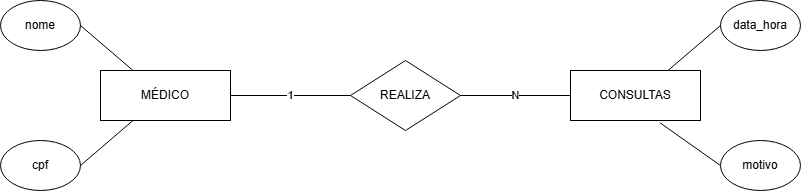

The diagram above was exported from draw.io. Its source (the exported page's mxGraphModel, read from the mxfile embedded in the PNG):
<mxGraphModel dx="1246" dy="676" grid="1" gridSize="10" guides="1" tooltips="1" connect="1" arrows="1" fold="1" page="1" pageScale="1" pageWidth="827" pageHeight="1169" math="0" shadow="0">
  <root>
    <mxCell id="0" />
    <mxCell id="1" parent="0" />
    <mxCell id="n_CS4xjf9CaBDDik-3bZ-1" parent="1" style="rounded=0;whiteSpace=wrap;html=1;" value="MÉDICO" vertex="1">
      <mxGeometry height="50" width="130" x="120" y="270" as="geometry" />
    </mxCell>
    <mxCell id="n_CS4xjf9CaBDDik-3bZ-2" parent="1" style="rounded=0;whiteSpace=wrap;html=1;" value="CONSULTAS" vertex="1">
      <mxGeometry height="50" width="130" x="590" y="270" as="geometry" />
    </mxCell>
    <mxCell id="n_CS4xjf9CaBDDik-3bZ-3" parent="1" style="rhombus;whiteSpace=wrap;html=1;" value="REALIZA" vertex="1">
      <mxGeometry height="70" width="110" x="370" y="260" as="geometry" />
    </mxCell>
    <mxCell id="n_CS4xjf9CaBDDik-3bZ-4" edge="1" parent="1" source="n_CS4xjf9CaBDDik-3bZ-1" style="endArrow=none;html=1;rounded=0;exitX=1;exitY=0.5;exitDx=0;exitDy=0;entryX=0;entryY=0.5;entryDx=0;entryDy=0;" target="n_CS4xjf9CaBDDik-3bZ-3" value="1">
      <mxGeometry height="50" relative="1" width="50" as="geometry">
        <mxPoint x="390" y="380" as="sourcePoint" />
        <mxPoint x="440" y="330" as="targetPoint" />
      </mxGeometry>
    </mxCell>
    <mxCell id="n_CS4xjf9CaBDDik-3bZ-7" edge="1" parent="1" source="n_CS4xjf9CaBDDik-3bZ-2" style="endArrow=none;html=1;rounded=0;entryX=1;entryY=0.5;entryDx=0;entryDy=0;exitX=0;exitY=0.5;exitDx=0;exitDy=0;" target="n_CS4xjf9CaBDDik-3bZ-3" value="N">
      <mxGeometry height="50" relative="1" width="50" as="geometry">
        <mxPoint x="390" y="380" as="sourcePoint" />
        <mxPoint x="440" y="330" as="targetPoint" />
      </mxGeometry>
    </mxCell>
    <mxCell id="n_CS4xjf9CaBDDik-3bZ-8" parent="1" style="ellipse;whiteSpace=wrap;html=1;" value="nome" vertex="1">
      <mxGeometry height="50" width="80" x="20" y="200" as="geometry" />
    </mxCell>
    <mxCell id="n_CS4xjf9CaBDDik-3bZ-9" parent="1" style="ellipse;whiteSpace=wrap;html=1;" value="cpf" vertex="1">
      <mxGeometry height="50" width="80" x="20" y="340" as="geometry" />
    </mxCell>
    <mxCell id="n_CS4xjf9CaBDDik-3bZ-10" parent="1" style="ellipse;whiteSpace=wrap;html=1;" value="data_hora" vertex="1">
      <mxGeometry height="50" width="80" x="740" y="200" as="geometry" />
    </mxCell>
    <mxCell id="n_CS4xjf9CaBDDik-3bZ-11" parent="1" style="ellipse;whiteSpace=wrap;html=1;" value="motivo" vertex="1">
      <mxGeometry height="50" width="80" x="740" y="340" as="geometry" />
    </mxCell>
    <mxCell id="n_CS4xjf9CaBDDik-3bZ-12" edge="1" parent="1" source="n_CS4xjf9CaBDDik-3bZ-9" style="endArrow=none;html=1;rounded=0;exitX=1;exitY=0.5;exitDx=0;exitDy=0;entryX=0.25;entryY=1;entryDx=0;entryDy=0;" target="n_CS4xjf9CaBDDik-3bZ-1" value="">
      <mxGeometry height="50" relative="1" width="50" as="geometry">
        <mxPoint x="450" y="380" as="sourcePoint" />
        <mxPoint x="500" y="330" as="targetPoint" />
      </mxGeometry>
    </mxCell>
    <mxCell id="n_CS4xjf9CaBDDik-3bZ-13" edge="1" parent="1" source="n_CS4xjf9CaBDDik-3bZ-1" style="endArrow=none;html=1;rounded=0;entryX=1;entryY=0.5;entryDx=0;entryDy=0;exitX=0.25;exitY=0;exitDx=0;exitDy=0;" target="n_CS4xjf9CaBDDik-3bZ-8" value="">
      <mxGeometry height="50" relative="1" width="50" as="geometry">
        <mxPoint x="450" y="380" as="sourcePoint" />
        <mxPoint x="500" y="330" as="targetPoint" />
      </mxGeometry>
    </mxCell>
    <mxCell id="n_CS4xjf9CaBDDik-3bZ-14" edge="1" parent="1" source="n_CS4xjf9CaBDDik-3bZ-2" style="endArrow=none;html=1;rounded=0;entryX=0;entryY=0.5;entryDx=0;entryDy=0;exitX=0.75;exitY=0;exitDx=0;exitDy=0;" target="n_CS4xjf9CaBDDik-3bZ-10" value="">
      <mxGeometry height="50" relative="1" width="50" as="geometry">
        <mxPoint x="450" y="380" as="sourcePoint" />
        <mxPoint x="500" y="330" as="targetPoint" />
      </mxGeometry>
    </mxCell>
    <mxCell id="n_CS4xjf9CaBDDik-3bZ-15" edge="1" parent="1" source="n_CS4xjf9CaBDDik-3bZ-2" style="endArrow=none;html=1;rounded=0;entryX=0;entryY=0.5;entryDx=0;entryDy=0;exitX=0.689;exitY=1.047;exitDx=0;exitDy=0;exitPerimeter=0;" target="n_CS4xjf9CaBDDik-3bZ-11" value="">
      <mxGeometry height="50" relative="1" width="50" as="geometry">
        <mxPoint x="450" y="380" as="sourcePoint" />
        <mxPoint x="500" y="330" as="targetPoint" />
      </mxGeometry>
    </mxCell>
  </root>
</mxGraphModel>